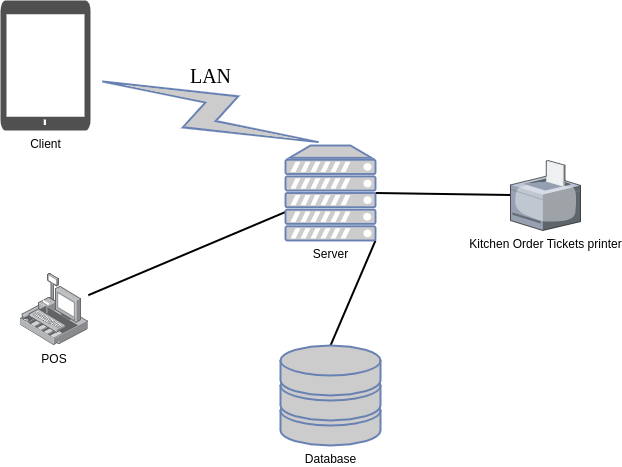

The diagram above was exported from draw.io. Its source (the exported page's mxGraphModel, read from the mxfile embedded in the PNG):
<mxGraphModel dx="1102" dy="1025" grid="1" gridSize="10" guides="1" tooltips="1" connect="1" arrows="1" fold="1" page="1" pageScale="1" pageWidth="1100" pageHeight="850" background="none" math="0" shadow="0">
  <root>
    <mxCell id="0" />
    <mxCell id="1" parent="0" />
    <mxCell id="7c3789c024ecab99-13" style="edgeStyle=none;html=1;labelBackgroundColor=none;endArrow=none;endFill=0;strokeWidth=2;fontFamily=Verdana;fontSize=15;fontColor=#036897;" parent="1" source="FYHw0wu1zKJkd3I4hBwL-4" target="FYHw0wu1zKJkd3I4hBwL-2" edge="1">
      <mxGeometry relative="1" as="geometry">
        <mxPoint x="670.0000000000002" y="220" as="targetPoint" />
        <mxPoint x="250.00000000000023" y="308.10185185185196" as="sourcePoint" />
      </mxGeometry>
    </mxCell>
    <mxCell id="7c3789c024ecab99-15" style="edgeStyle=none;html=1;labelBackgroundColor=none;endArrow=none;endFill=0;strokeWidth=2;fontFamily=Verdana;fontSize=15;fontColor=#036897;exitX=0.5;exitY=0;exitDx=0;exitDy=0;exitPerimeter=0;entryX=1;entryY=1;entryDx=0;entryDy=0;entryPerimeter=0;" parent="1" source="7c3789c024ecab99-57" target="FYHw0wu1zKJkd3I4hBwL-2" edge="1">
      <mxGeometry relative="1" as="geometry">
        <mxPoint x="765.6849315068498" y="285" as="sourcePoint" />
        <mxPoint x="630" y="410" as="targetPoint" />
      </mxGeometry>
    </mxCell>
    <mxCell id="7c3789c024ecab99-17" style="edgeStyle=none;html=1;labelBackgroundColor=none;endArrow=none;endFill=0;strokeWidth=2;fontFamily=Verdana;fontSize=15;fontColor=#036897;entryX=1;entryY=0.5;entryDx=0;entryDy=0;entryPerimeter=0;" parent="1" source="FYHw0wu1zKJkd3I4hBwL-5" target="FYHw0wu1zKJkd3I4hBwL-2" edge="1">
      <mxGeometry relative="1" as="geometry">
        <mxPoint x="812.6027397260277" y="275" as="sourcePoint" />
      </mxGeometry>
    </mxCell>
    <mxCell id="7c3789c024ecab99-11" value="LAN&lt;br&gt;&lt;br&gt;&lt;br&gt;&lt;br&gt;" style="html=1;fillColor=#CCCCCC;strokeColor=#6881B3;gradientColor=none;gradientDirection=north;strokeWidth=2;shape=mxgraph.networks.comm_link_edge;html=1;labelBackgroundColor=none;endArrow=none;endFill=0;fontFamily=Verdana;fontSize=20;exitX=0.5;exitY=0;exitDx=0;exitDy=0;exitPerimeter=0;" parent="1" source="FYHw0wu1zKJkd3I4hBwL-2" target="rHmzHuBFvOHExBl_R5oT-2" edge="1">
      <mxGeometry width="100" height="100" relative="1" as="geometry">
        <mxPoint x="678.0000000000002" y="307.97" as="sourcePoint" />
        <mxPoint x="474.49" y="230.4628710843374" as="targetPoint" />
      </mxGeometry>
    </mxCell>
    <mxCell id="7c3789c024ecab99-57" value="Database" style="fontColor=#000000;verticalAlign=top;verticalLabelPosition=bottom;labelPosition=center;align=center;html=1;fillColor=#CCCCCC;strokeColor=#6881B3;gradientColor=none;gradientDirection=north;strokeWidth=2;shape=mxgraph.networks.storage;rounded=0;shadow=0;comic=0;" parent="1" vertex="1">
      <mxGeometry x="620" y="475" width="100" height="100" as="geometry" />
    </mxCell>
    <mxCell id="FYHw0wu1zKJkd3I4hBwL-2" value="Server" style="fontColor=#000000;verticalAlign=top;verticalLabelPosition=bottom;labelPosition=center;align=center;html=1;outlineConnect=0;fillColor=#CCCCCC;strokeColor=#6881B3;gradientColor=none;gradientDirection=north;strokeWidth=2;shape=mxgraph.networks.server;" parent="1" vertex="1">
      <mxGeometry x="625" y="275" width="90" height="95" as="geometry" />
    </mxCell>
    <mxCell id="FYHw0wu1zKJkd3I4hBwL-4" value="POS" style="points=[];aspect=fixed;html=1;align=center;shadow=0;dashed=0;image;image=img/lib/allied_telesis/security/POS.svg;whiteSpace=wrap;labelBackgroundColor=none;" parent="1" vertex="1">
      <mxGeometry x="360" y="403" width="67.8" height="72" as="geometry" />
    </mxCell>
    <mxCell id="FYHw0wu1zKJkd3I4hBwL-5" value="Kitchen Order Tickets printer" style="verticalLabelPosition=bottom;sketch=0;aspect=fixed;html=1;verticalAlign=top;strokeColor=none;align=center;outlineConnect=0;shape=mxgraph.citrix.printer;" parent="1" vertex="1">
      <mxGeometry x="850" y="290" width="70" height="70" as="geometry" />
    </mxCell>
    <mxCell id="rHmzHuBFvOHExBl_R5oT-2" value="Client" style="sketch=0;pointerEvents=1;shadow=0;dashed=0;html=1;strokeColor=none;fillColor=#505050;labelPosition=center;verticalLabelPosition=bottom;verticalAlign=top;outlineConnect=0;align=center;shape=mxgraph.office.devices.tablet_windows_8;" parent="1" vertex="1">
      <mxGeometry x="340" y="130" width="90" height="130" as="geometry" />
    </mxCell>
  </root>
</mxGraphModel>